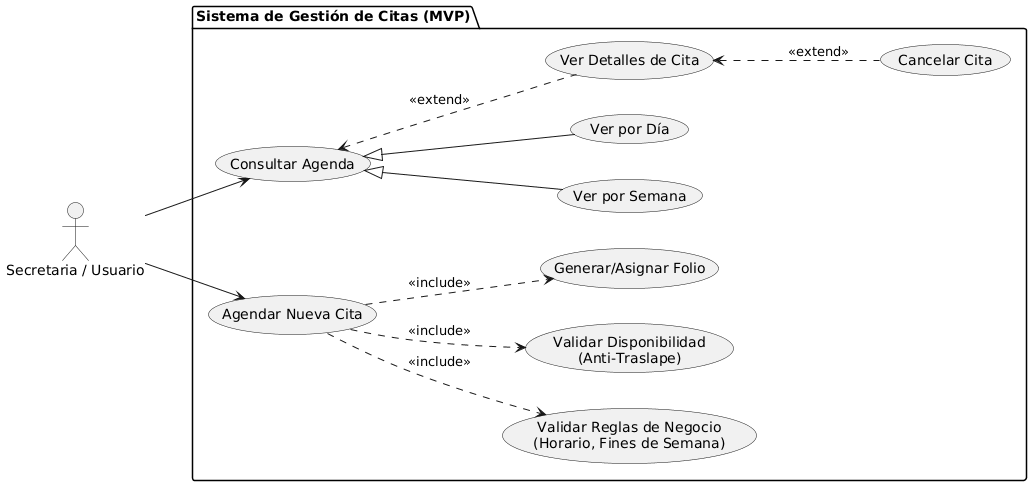

The diagram above was rendered by PlantUML. Its source (embedded in the PNG):
@startuml
left to right direction
actor "Secretaria / Usuario" as Admin

package "Sistema de Gestión de Citas (MVP)" {
    
    usecase "Consultar Agenda" as UC_Consultar
    usecase "Ver por Semana" as UC_Semana
    usecase "Ver por Día" as UC_Dia
    
    usecase "Ver Detalles de Cita" as UC_Detalles
    
    usecase "Agendar Nueva Cita" as UC_Agendar
    usecase "Validar Reglas de Negocio\n(Horario, Fines de Semana)" as UC_Validar
    usecase "Validar Disponibilidad\n(Anti-Traslape)" as UC_Traslape
    usecase "Generar/Asignar Folio" as UC_Folio
    
    usecase "Cancelar Cita" as UC_Cancelar

    ' Relaciones de Consultar
    Admin --> UC_Consultar
    UC_Consultar <|-- UC_Semana
    UC_Consultar <|-- UC_Dia
    
    ' Relación para ver detalles desde la agenda
    UC_Consultar <.. UC_Detalles : <<extend>>
    
    ' Relaciones de Agendar
    Admin --> UC_Agendar
    UC_Agendar ..> UC_Validar : <<include>>
    UC_Agendar ..> UC_Traslape : <<include>>
    UC_Agendar ..> UC_Folio : <<include>>
    
    ' Relaciones de Cancelar (Se hace desde el detalle)
    UC_Detalles <.. UC_Cancelar : <<extend>>
}
@enduml